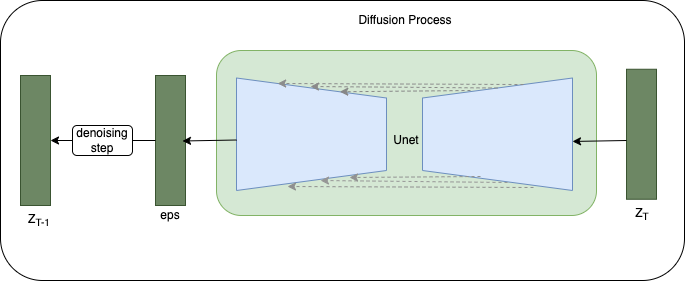

The diagram above was exported from draw.io. Its source (the exported page's mxGraphModel, read from the mxfile embedded in the PNG):
<mxGraphModel dx="954" dy="532" grid="1" gridSize="10" guides="1" tooltips="1" connect="1" arrows="1" fold="1" page="1" pageScale="1" pageWidth="827" pageHeight="1169" math="1" shadow="0">
  <root>
    <mxCell id="0" />
    <mxCell id="1" parent="0" />
    <mxCell id="az7bZgCYijoYVzqrRnLt-1" value="" style="rounded=1;whiteSpace=wrap;html=1;" vertex="1" parent="1">
      <mxGeometry x="100" y="180" width="684" height="280" as="geometry" />
    </mxCell>
    <mxCell id="az7bZgCYijoYVzqrRnLt-5" value="" style="rounded=1;whiteSpace=wrap;html=1;fillColor=#d5e8d4;strokeColor=#82b366;" vertex="1" parent="1">
      <mxGeometry x="316" y="230" width="380" height="165" as="geometry" />
    </mxCell>
    <mxCell id="az7bZgCYijoYVzqrRnLt-6" value="" style="shape=trapezoid;perimeter=trapezoidPerimeter;whiteSpace=wrap;html=1;fixedSize=1;direction=south;fillColor=#dae8fc;strokeColor=#6c8ebf;" vertex="1" parent="1">
      <mxGeometry x="336" y="257.5" width="150" height="112.5" as="geometry" />
    </mxCell>
    <mxCell id="az7bZgCYijoYVzqrRnLt-7" value="" style="shape=trapezoid;perimeter=trapezoidPerimeter;whiteSpace=wrap;html=1;fixedSize=1;direction=north;fillColor=#dae8fc;strokeColor=#6c8ebf;" vertex="1" parent="1">
      <mxGeometry x="522" y="257.5" width="150" height="112.5" as="geometry" />
    </mxCell>
    <mxCell id="az7bZgCYijoYVzqrRnLt-8" value="" style="rounded=0;whiteSpace=wrap;html=1;fillColor=#6d8764;fontColor=#ffffff;strokeColor=#3A5431;" vertex="1" parent="1">
      <mxGeometry x="726" y="248.75" width="30" height="130" as="geometry" />
    </mxCell>
    <mxCell id="az7bZgCYijoYVzqrRnLt-9" value="" style="rounded=0;whiteSpace=wrap;html=1;fillColor=#6d8764;fontColor=#ffffff;strokeColor=#3A5431;" vertex="1" parent="1">
      <mxGeometry x="255" y="255" width="30" height="130" as="geometry" />
    </mxCell>
    <mxCell id="az7bZgCYijoYVzqrRnLt-10" value="" style="rounded=0;whiteSpace=wrap;html=1;fillColor=#6d8764;fontColor=#ffffff;strokeColor=#3A5431;" vertex="1" parent="1">
      <mxGeometry x="120" y="255" width="30" height="130" as="geometry" />
    </mxCell>
    <mxCell id="az7bZgCYijoYVzqrRnLt-11" value="eps" style="text;html=1;strokeColor=none;fillColor=none;align=center;verticalAlign=middle;whiteSpace=wrap;rounded=0;" vertex="1" parent="1">
      <mxGeometry x="240" y="380" width="60" height="30" as="geometry" />
    </mxCell>
    <mxCell id="az7bZgCYijoYVzqrRnLt-12" value="Z&lt;sub&gt;T&lt;/sub&gt;" style="text;html=1;strokeColor=none;fillColor=none;align=center;verticalAlign=middle;whiteSpace=wrap;rounded=0;" vertex="1" parent="1">
      <mxGeometry x="712" y="378.75" width="60" height="30" as="geometry" />
    </mxCell>
    <mxCell id="az7bZgCYijoYVzqrRnLt-13" value="Z&lt;sub&gt;T-1&lt;/sub&gt;" style="text;html=1;strokeColor=none;fillColor=none;align=center;verticalAlign=middle;whiteSpace=wrap;rounded=0;" vertex="1" parent="1">
      <mxGeometry x="109" y="385" width="60" height="30" as="geometry" />
    </mxCell>
    <mxCell id="az7bZgCYijoYVzqrRnLt-18" value="Diffusion Process" style="text;html=1;strokeColor=none;fillColor=none;align=center;verticalAlign=middle;whiteSpace=wrap;rounded=0;" vertex="1" parent="1">
      <mxGeometry x="440" y="185" width="130" height="30" as="geometry" />
    </mxCell>
    <mxCell id="az7bZgCYijoYVzqrRnLt-20" value="" style="endArrow=classic;html=1;rounded=0;entryX=0;entryY=0.25;entryDx=0;entryDy=0;strokeColor=#878787;dashed=1;" edge="1" parent="1" target="az7bZgCYijoYVzqrRnLt-6">
      <mxGeometry width="50" height="50" relative="1" as="geometry">
        <mxPoint x="570" y="270" as="sourcePoint" />
        <mxPoint x="620" y="220" as="targetPoint" />
      </mxGeometry>
    </mxCell>
    <mxCell id="az7bZgCYijoYVzqrRnLt-21" value="" style="endArrow=classic;html=1;rounded=0;exitX=1;exitY=0.5;exitDx=0;exitDy=0;strokeColor=#8A8A8A;dashed=1;" edge="1" parent="1" source="az7bZgCYijoYVzqrRnLt-7">
      <mxGeometry width="50" height="50" relative="1" as="geometry">
        <mxPoint x="590" y="266" as="sourcePoint" />
        <mxPoint x="410" y="266" as="targetPoint" />
      </mxGeometry>
    </mxCell>
    <mxCell id="az7bZgCYijoYVzqrRnLt-22" value="" style="endArrow=classic;html=1;rounded=0;entryX=0;entryY=0.75;entryDx=0;entryDy=0;exitX=0.942;exitY=0.673;exitDx=0;exitDy=0;exitPerimeter=0;strokeColor=#8C8C8C;dashed=1;" edge="1" parent="1" source="az7bZgCYijoYVzqrRnLt-7" target="az7bZgCYijoYVzqrRnLt-6">
      <mxGeometry width="50" height="50" relative="1" as="geometry">
        <mxPoint x="670" y="256" as="sourcePoint" />
        <mxPoint x="387" y="254" as="targetPoint" />
      </mxGeometry>
    </mxCell>
    <mxCell id="az7bZgCYijoYVzqrRnLt-23" value="" style="endArrow=classic;html=1;rounded=0;entryX=0;entryY=0.25;entryDx=0;entryDy=0;strokeColor=#919191;dashed=1;" edge="1" parent="1">
      <mxGeometry width="50" height="50" relative="1" as="geometry">
        <mxPoint x="580" y="356" as="sourcePoint" />
        <mxPoint x="449" y="357" as="targetPoint" />
      </mxGeometry>
    </mxCell>
    <mxCell id="az7bZgCYijoYVzqrRnLt-24" value="" style="endArrow=classic;html=1;rounded=0;exitX=1;exitY=0.5;exitDx=0;exitDy=0;strokeColor=#969696;dashed=1;" edge="1" parent="1">
      <mxGeometry width="50" height="50" relative="1" as="geometry">
        <mxPoint x="607" y="362" as="sourcePoint" />
        <mxPoint x="420" y="360" as="targetPoint" />
      </mxGeometry>
    </mxCell>
    <mxCell id="az7bZgCYijoYVzqrRnLt-25" value="" style="endArrow=classic;html=1;rounded=0;entryX=0;entryY=0.75;entryDx=0;entryDy=0;exitX=0.942;exitY=0.673;exitDx=0;exitDy=0;exitPerimeter=0;strokeColor=#8F8F8F;dashed=1;" edge="1" parent="1">
      <mxGeometry width="50" height="50" relative="1" as="geometry">
        <mxPoint x="633" y="367" as="sourcePoint" />
        <mxPoint x="387" y="366" as="targetPoint" />
      </mxGeometry>
    </mxCell>
    <mxCell id="az7bZgCYijoYVzqrRnLt-30" value="" style="endArrow=classic;html=1;rounded=0;entryX=0.436;entryY=1;entryDx=0;entryDy=0;entryPerimeter=0;" edge="1" parent="1" target="az7bZgCYijoYVzqrRnLt-7">
      <mxGeometry width="50" height="50" relative="1" as="geometry">
        <mxPoint x="726" y="320" as="sourcePoint" />
        <mxPoint x="776" y="270" as="targetPoint" />
      </mxGeometry>
    </mxCell>
    <mxCell id="az7bZgCYijoYVzqrRnLt-31" value="" style="endArrow=classic;html=1;rounded=0;entryX=0.436;entryY=1;entryDx=0;entryDy=0;entryPerimeter=0;" edge="1" parent="1">
      <mxGeometry width="50" height="50" relative="1" as="geometry">
        <mxPoint x="336" y="319.5" as="sourcePoint" />
        <mxPoint x="282" y="320.5" as="targetPoint" />
      </mxGeometry>
    </mxCell>
    <mxCell id="az7bZgCYijoYVzqrRnLt-32" value="" style="endArrow=classic;html=1;rounded=0;entryX=1;entryY=0.5;entryDx=0;entryDy=0;exitX=0;exitY=0.5;exitDx=0;exitDy=0;" edge="1" parent="1" source="az7bZgCYijoYVzqrRnLt-9" target="az7bZgCYijoYVzqrRnLt-10">
      <mxGeometry width="50" height="50" relative="1" as="geometry">
        <mxPoint x="244" y="319.5" as="sourcePoint" />
        <mxPoint x="190" y="320.5" as="targetPoint" />
      </mxGeometry>
    </mxCell>
    <mxCell id="az7bZgCYijoYVzqrRnLt-35" value="denoising step" style="rounded=1;whiteSpace=wrap;html=1;" vertex="1" parent="1">
      <mxGeometry x="172" y="305" width="60" height="30" as="geometry" />
    </mxCell>
    <mxCell id="az7bZgCYijoYVzqrRnLt-36" value="Unet" style="text;html=1;strokeColor=none;fillColor=none;align=center;verticalAlign=middle;whiteSpace=wrap;rounded=0;" vertex="1" parent="1">
      <mxGeometry x="476" y="305" width="60" height="30" as="geometry" />
    </mxCell>
  </root>
</mxGraphModel>